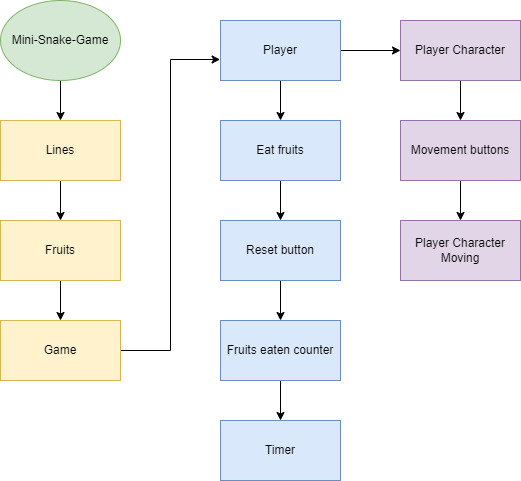

The diagram above was exported from draw.io. Its source (the exported page's mxGraphModel, read from the mxfile embedded in the PNG):
<mxGraphModel dx="1038" dy="539" grid="1" gridSize="10" guides="1" tooltips="1" connect="1" arrows="1" fold="1" page="1" pageScale="1" pageWidth="827" pageHeight="1169" math="0" shadow="0">
  <root>
    <mxCell id="0" />
    <mxCell id="1" parent="0" />
    <mxCell id="itUu0_fK1LEovL2fFyvM-5" style="edgeStyle=orthogonalEdgeStyle;rounded=0;orthogonalLoop=1;jettySize=auto;html=1;entryX=0.5;entryY=0;entryDx=0;entryDy=0;" parent="1" source="itUu0_fK1LEovL2fFyvM-1" target="itUu0_fK1LEovL2fFyvM-2" edge="1">
      <mxGeometry relative="1" as="geometry" />
    </mxCell>
    <mxCell id="itUu0_fK1LEovL2fFyvM-1" value="Mini-Snake-Game" style="ellipse;whiteSpace=wrap;html=1;fillColor=#d5e8d4;strokeColor=#82b366;" parent="1" vertex="1">
      <mxGeometry x="80" y="40" width="120" height="80" as="geometry" />
    </mxCell>
    <mxCell id="itUu0_fK1LEovL2fFyvM-7" style="edgeStyle=orthogonalEdgeStyle;rounded=0;orthogonalLoop=1;jettySize=auto;html=1;entryX=0.5;entryY=0;entryDx=0;entryDy=0;" parent="1" source="itUu0_fK1LEovL2fFyvM-2" target="itUu0_fK1LEovL2fFyvM-6" edge="1">
      <mxGeometry relative="1" as="geometry" />
    </mxCell>
    <mxCell id="itUu0_fK1LEovL2fFyvM-2" value="Lines" style="rounded=0;whiteSpace=wrap;html=1;fillColor=#fff2cc;strokeColor=#d6b656;" parent="1" vertex="1">
      <mxGeometry x="80" y="160" width="120" height="60" as="geometry" />
    </mxCell>
    <mxCell id="itUu0_fK1LEovL2fFyvM-9" style="edgeStyle=orthogonalEdgeStyle;rounded=0;orthogonalLoop=1;jettySize=auto;html=1;entryX=0.5;entryY=0;entryDx=0;entryDy=0;" parent="1" source="itUu0_fK1LEovL2fFyvM-6" target="itUu0_fK1LEovL2fFyvM-8" edge="1">
      <mxGeometry relative="1" as="geometry" />
    </mxCell>
    <mxCell id="itUu0_fK1LEovL2fFyvM-6" value="Fruits" style="rounded=0;whiteSpace=wrap;html=1;fillColor=#fff2cc;strokeColor=#d6b656;" parent="1" vertex="1">
      <mxGeometry x="80" y="260" width="120" height="60" as="geometry" />
    </mxCell>
    <mxCell id="itUu0_fK1LEovL2fFyvM-14" style="edgeStyle=orthogonalEdgeStyle;rounded=0;orthogonalLoop=1;jettySize=auto;html=1;entryX=-0.003;entryY=0.65;entryDx=0;entryDy=0;entryPerimeter=0;" parent="1" source="itUu0_fK1LEovL2fFyvM-8" target="itUu0_fK1LEovL2fFyvM-10" edge="1">
      <mxGeometry relative="1" as="geometry">
        <Array as="points">
          <mxPoint x="250" y="390" />
          <mxPoint x="250" y="99" />
        </Array>
      </mxGeometry>
    </mxCell>
    <mxCell id="itUu0_fK1LEovL2fFyvM-8" value="Game" style="rounded=0;whiteSpace=wrap;html=1;fillColor=#fff2cc;strokeColor=#d6b656;" parent="1" vertex="1">
      <mxGeometry x="80" y="360" width="120" height="60" as="geometry" />
    </mxCell>
    <mxCell id="itUu0_fK1LEovL2fFyvM-16" value="" style="edgeStyle=orthogonalEdgeStyle;rounded=0;orthogonalLoop=1;jettySize=auto;html=1;" parent="1" source="itUu0_fK1LEovL2fFyvM-10" target="itUu0_fK1LEovL2fFyvM-15" edge="1">
      <mxGeometry relative="1" as="geometry" />
    </mxCell>
    <mxCell id="itUu0_fK1LEovL2fFyvM-20" value="" style="edgeStyle=orthogonalEdgeStyle;rounded=0;orthogonalLoop=1;jettySize=auto;html=1;" parent="1" source="itUu0_fK1LEovL2fFyvM-10" target="itUu0_fK1LEovL2fFyvM-19" edge="1">
      <mxGeometry relative="1" as="geometry" />
    </mxCell>
    <mxCell id="itUu0_fK1LEovL2fFyvM-10" value="Player" style="rounded=0;whiteSpace=wrap;html=1;fillColor=#dae8fc;strokeColor=#6c8ebf;" parent="1" vertex="1">
      <mxGeometry x="300" y="60" width="120" height="60" as="geometry" />
    </mxCell>
    <mxCell id="itUu0_fK1LEovL2fFyvM-18" value="" style="edgeStyle=orthogonalEdgeStyle;rounded=0;orthogonalLoop=1;jettySize=auto;html=1;" parent="1" source="itUu0_fK1LEovL2fFyvM-15" target="itUu0_fK1LEovL2fFyvM-17" edge="1">
      <mxGeometry relative="1" as="geometry" />
    </mxCell>
    <mxCell id="itUu0_fK1LEovL2fFyvM-15" value="Eat fruits" style="whiteSpace=wrap;html=1;fillColor=#dae8fc;strokeColor=#6c8ebf;rounded=0;" parent="1" vertex="1">
      <mxGeometry x="300" y="160" width="120" height="60" as="geometry" />
    </mxCell>
    <mxCell id="itUu0_fK1LEovL2fFyvM-22" value="" style="edgeStyle=orthogonalEdgeStyle;rounded=0;orthogonalLoop=1;jettySize=auto;html=1;" parent="1" source="itUu0_fK1LEovL2fFyvM-17" target="itUu0_fK1LEovL2fFyvM-21" edge="1">
      <mxGeometry relative="1" as="geometry" />
    </mxCell>
    <mxCell id="itUu0_fK1LEovL2fFyvM-17" value="Reset button" style="whiteSpace=wrap;html=1;fillColor=#dae8fc;strokeColor=#6c8ebf;rounded=0;" parent="1" vertex="1">
      <mxGeometry x="300" y="260" width="120" height="60" as="geometry" />
    </mxCell>
    <mxCell id="itUu0_fK1LEovL2fFyvM-24" value="" style="edgeStyle=orthogonalEdgeStyle;rounded=0;orthogonalLoop=1;jettySize=auto;html=1;" parent="1" source="itUu0_fK1LEovL2fFyvM-19" target="itUu0_fK1LEovL2fFyvM-23" edge="1">
      <mxGeometry relative="1" as="geometry" />
    </mxCell>
    <mxCell id="itUu0_fK1LEovL2fFyvM-19" value="Player Character" style="whiteSpace=wrap;html=1;fillColor=#e1d5e7;strokeColor=#9673a6;rounded=0;" parent="1" vertex="1">
      <mxGeometry x="480" y="60" width="120" height="60" as="geometry" />
    </mxCell>
    <mxCell id="nMx3G-KB5RwcoO1NzHhX-2" value="" style="edgeStyle=orthogonalEdgeStyle;rounded=0;orthogonalLoop=1;jettySize=auto;html=1;" edge="1" parent="1" source="itUu0_fK1LEovL2fFyvM-21" target="nMx3G-KB5RwcoO1NzHhX-1">
      <mxGeometry relative="1" as="geometry" />
    </mxCell>
    <mxCell id="itUu0_fK1LEovL2fFyvM-21" value="Fruits eaten counter" style="whiteSpace=wrap;html=1;fillColor=#dae8fc;strokeColor=#6c8ebf;rounded=0;" parent="1" vertex="1">
      <mxGeometry x="300" y="360" width="120" height="60" as="geometry" />
    </mxCell>
    <mxCell id="itUu0_fK1LEovL2fFyvM-26" value="" style="edgeStyle=orthogonalEdgeStyle;rounded=0;orthogonalLoop=1;jettySize=auto;html=1;" parent="1" source="itUu0_fK1LEovL2fFyvM-23" target="itUu0_fK1LEovL2fFyvM-25" edge="1">
      <mxGeometry relative="1" as="geometry" />
    </mxCell>
    <mxCell id="itUu0_fK1LEovL2fFyvM-23" value="Movement buttons" style="whiteSpace=wrap;html=1;fillColor=#e1d5e7;strokeColor=#9673a6;rounded=0;" parent="1" vertex="1">
      <mxGeometry x="480" y="160" width="120" height="60" as="geometry" />
    </mxCell>
    <mxCell id="itUu0_fK1LEovL2fFyvM-25" value="Player Character Moving" style="whiteSpace=wrap;html=1;fillColor=#e1d5e7;strokeColor=#9673a6;rounded=0;" parent="1" vertex="1">
      <mxGeometry x="480" y="260" width="120" height="60" as="geometry" />
    </mxCell>
    <mxCell id="nMx3G-KB5RwcoO1NzHhX-1" value="Timer" style="whiteSpace=wrap;html=1;fillColor=#dae8fc;strokeColor=#6c8ebf;rounded=0;" vertex="1" parent="1">
      <mxGeometry x="300" y="460" width="120" height="60" as="geometry" />
    </mxCell>
  </root>
</mxGraphModel>